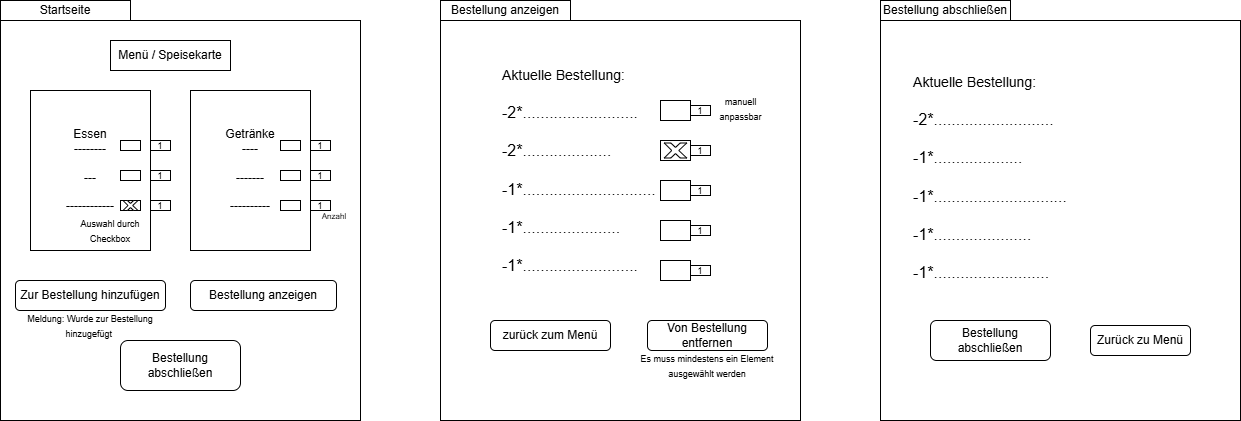

The diagram above was exported from draw.io. Its source (the exported page's mxGraphModel, read from the mxfile embedded in the PNG):
<mxGraphModel dx="1273" dy="694" grid="1" gridSize="10" guides="1" tooltips="1" connect="1" arrows="1" fold="1" page="1" pageScale="1" pageWidth="827" pageHeight="1169" math="0" shadow="0">
  <root>
    <mxCell id="0" />
    <mxCell id="1" parent="0" />
    <mxCell id="TZQCVnDOyFUUcAx4r1Qt-2" parent="1" style="rounded=0;whiteSpace=wrap;html=1;" value="" vertex="1">
      <mxGeometry height="400" width="360" x="60" y="110" as="geometry" />
    </mxCell>
    <mxCell id="TZQCVnDOyFUUcAx4r1Qt-3" parent="1" style="rounded=0;whiteSpace=wrap;html=1;" value="" vertex="1">
      <mxGeometry height="400" width="360" x="500" y="110" as="geometry" />
    </mxCell>
    <mxCell id="TZQCVnDOyFUUcAx4r1Qt-4" parent="1" style="rounded=0;whiteSpace=wrap;html=1;" value="Menü / Speisekarte" vertex="1">
      <mxGeometry height="30" width="120" x="170" y="130" as="geometry" />
    </mxCell>
    <mxCell id="TZQCVnDOyFUUcAx4r1Qt-8" parent="1" style="rounded=0;whiteSpace=wrap;html=1;" value="Essen&lt;div&gt;--------&lt;/div&gt;&lt;div&gt;&lt;br&gt;&lt;/div&gt;&lt;div&gt;---&lt;/div&gt;&lt;div&gt;&lt;br&gt;&lt;/div&gt;&lt;div&gt;------------&lt;/div&gt;" vertex="1">
      <mxGeometry height="160" width="120" x="90" y="180" as="geometry" />
    </mxCell>
    <mxCell id="TZQCVnDOyFUUcAx4r1Qt-9" parent="1" style="rounded=0;whiteSpace=wrap;html=1;" value="Getränke&lt;div&gt;----&lt;/div&gt;&lt;div&gt;&lt;br&gt;&lt;/div&gt;&lt;div&gt;-------&lt;/div&gt;&lt;div&gt;&lt;br&gt;&lt;/div&gt;&lt;div&gt;----------&lt;/div&gt;" vertex="1">
      <mxGeometry height="160" width="120" x="250" y="180" as="geometry" />
    </mxCell>
    <mxCell id="TZQCVnDOyFUUcAx4r1Qt-11" parent="1" style="rounded=0;whiteSpace=wrap;html=1;" value="" vertex="1">
      <mxGeometry height="10" width="20" x="180" y="230" as="geometry" />
    </mxCell>
    <mxCell id="TZQCVnDOyFUUcAx4r1Qt-12" parent="1" style="rounded=0;whiteSpace=wrap;html=1;" value="" vertex="1">
      <mxGeometry height="10" width="20" x="180" y="290" as="geometry" />
    </mxCell>
    <mxCell id="TZQCVnDOyFUUcAx4r1Qt-13" parent="1" style="rounded=0;whiteSpace=wrap;html=1;" value="" vertex="1">
      <mxGeometry height="10" width="20" x="180" y="260" as="geometry" />
    </mxCell>
    <mxCell id="TZQCVnDOyFUUcAx4r1Qt-16" parent="1" style="rounded=0;whiteSpace=wrap;html=1;" value="" vertex="1">
      <mxGeometry height="10" width="20" x="340" y="230" as="geometry" />
    </mxCell>
    <mxCell id="TZQCVnDOyFUUcAx4r1Qt-17" parent="1" style="rounded=0;whiteSpace=wrap;html=1;" value="" vertex="1">
      <mxGeometry height="10" width="20" x="340" y="260" as="geometry" />
    </mxCell>
    <mxCell id="TZQCVnDOyFUUcAx4r1Qt-18" parent="1" style="rounded=0;whiteSpace=wrap;html=1;" value="" vertex="1">
      <mxGeometry height="10" width="20" x="340" y="290" as="geometry" />
    </mxCell>
    <mxCell id="TZQCVnDOyFUUcAx4r1Qt-19" parent="1" style="rounded=1;whiteSpace=wrap;html=1;" value="Zur Bestellung hinzufügen" vertex="1">
      <mxGeometry height="30" width="150" x="75" y="370" as="geometry" />
    </mxCell>
    <mxCell id="TZQCVnDOyFUUcAx4r1Qt-20" parent="1" style="rounded=1;whiteSpace=wrap;html=1;" value="Bestellung anzeigen" vertex="1">
      <mxGeometry height="30" width="146" x="250" y="370" as="geometry" />
    </mxCell>
    <mxCell id="TZQCVnDOyFUUcAx4r1Qt-21" parent="1" style="rounded=1;whiteSpace=wrap;html=1;" value="Bestellung abschließen" vertex="1">
      <mxGeometry height="50" width="120" x="180" y="430" as="geometry" />
    </mxCell>
    <mxCell id="TZQCVnDOyFUUcAx4r1Qt-22" parent="1" style="rounded=0;whiteSpace=wrap;html=1;" value="Startseite" vertex="1">
      <mxGeometry height="20" width="130" x="60" y="90" as="geometry" />
    </mxCell>
    <mxCell id="TZQCVnDOyFUUcAx4r1Qt-23" parent="1" style="rounded=0;whiteSpace=wrap;html=1;" value="Bestellung anzeigen" vertex="1">
      <mxGeometry height="20" width="130" x="500" y="90" as="geometry" />
    </mxCell>
    <mxCell id="TZQCVnDOyFUUcAx4r1Qt-25" parent="1" style="rounded=0;whiteSpace=wrap;html=1;" value="" vertex="1">
      <mxGeometry height="20" width="30" x="720" y="190" as="geometry" />
    </mxCell>
    <mxCell id="TZQCVnDOyFUUcAx4r1Qt-27" parent="1" style="rounded=0;whiteSpace=wrap;html=1;" value="" vertex="1">
      <mxGeometry height="20" width="30" x="720" y="270" as="geometry" />
    </mxCell>
    <mxCell id="TZQCVnDOyFUUcAx4r1Qt-28" parent="1" style="rounded=0;whiteSpace=wrap;html=1;" value="" vertex="1">
      <mxGeometry height="20" width="30" x="720" y="310" as="geometry" />
    </mxCell>
    <mxCell id="TZQCVnDOyFUUcAx4r1Qt-29" parent="1" style="rounded=0;whiteSpace=wrap;html=1;" value="" vertex="1">
      <mxGeometry height="20" width="30" x="720" y="350" as="geometry" />
    </mxCell>
    <mxCell id="TZQCVnDOyFUUcAx4r1Qt-31" parent="1" style="rounded=0;whiteSpace=wrap;html=1;" value="" vertex="1">
      <mxGeometry height="20" width="30" x="720" y="230" as="geometry" />
    </mxCell>
    <mxCell id="TZQCVnDOyFUUcAx4r1Qt-32" parent="1" style="text;html=1;whiteSpace=wrap;strokeColor=none;fillColor=none;align=left;verticalAlign=middle;rounded=0;" value="&lt;br&gt;&lt;div style=&quot;forced-color-adjust: none;&quot;&gt;&lt;span style=&quot;forced-color-adjust: none; background-color: transparent; color: light-dark(rgb(0, 0, 0), rgb(255, 255, 255));&quot;&gt;&lt;font style=&quot;forced-color-adjust: none; font-size: 14px;&quot;&gt;Aktuelle Bestellung:&lt;/font&gt;&lt;/span&gt;&lt;/div&gt;&lt;div style=&quot;forced-color-adjust: none;&quot;&gt;&lt;font size=&quot;3&quot; style=&quot;forced-color-adjust: none;&quot;&gt;&lt;br style=&quot;forced-color-adjust: none;&quot;&gt;&lt;/font&gt;&lt;/div&gt;&lt;div style=&quot;forced-color-adjust: none;&quot;&gt;&lt;font size=&quot;3&quot; style=&quot;forced-color-adjust: none;&quot;&gt;-2*..........................&lt;/font&gt;&lt;/div&gt;&lt;div style=&quot;forced-color-adjust: none;&quot;&gt;&lt;span style=&quot;background-color: transparent; color: light-dark(rgb(0, 0, 0), rgb(255, 255, 255)); font-size: medium;&quot;&gt;&lt;br&gt;&lt;/span&gt;&lt;/div&gt;&lt;div style=&quot;forced-color-adjust: none;&quot;&gt;&lt;span style=&quot;background-color: transparent; color: light-dark(rgb(0, 0, 0), rgb(255, 255, 255)); font-size: medium;&quot;&gt;-2*....................&lt;/span&gt;&lt;/div&gt;&lt;div style=&quot;forced-color-adjust: none;&quot;&gt;&lt;font size=&quot;3&quot; style=&quot;forced-color-adjust: none;&quot;&gt;&amp;nbsp;&lt;/font&gt;&lt;/div&gt;&lt;div style=&quot;forced-color-adjust: none;&quot;&gt;&lt;font size=&quot;3&quot; style=&quot;forced-color-adjust: none;&quot;&gt;-1*..............................&lt;/font&gt;&lt;/div&gt;&lt;div style=&quot;forced-color-adjust: none;&quot;&gt;&lt;font size=&quot;3&quot; style=&quot;forced-color-adjust: none;&quot;&gt;&lt;br style=&quot;forced-color-adjust: none;&quot;&gt;&lt;/font&gt;&lt;/div&gt;&lt;div style=&quot;forced-color-adjust: none;&quot;&gt;&lt;font size=&quot;3&quot; style=&quot;forced-color-adjust: none;&quot;&gt;-1*......................&lt;/font&gt;&lt;/div&gt;&lt;div style=&quot;forced-color-adjust: none;&quot;&gt;&lt;font size=&quot;3&quot; style=&quot;forced-color-adjust: none;&quot;&gt;&lt;br&gt;&lt;/font&gt;&lt;/div&gt;&lt;div style=&quot;forced-color-adjust: none;&quot;&gt;&lt;span style=&quot;font-size: medium; background-color: transparent; color: light-dark(rgb(0, 0, 0), rgb(255, 255, 255));&quot;&gt;-1*..........................&lt;/span&gt;&lt;/div&gt;&lt;div style=&quot;forced-color-adjust: none;&quot;&gt;&lt;br style=&quot;forced-color-adjust: none; color: rgb(0, 0, 0); font-family: Helvetica; font-size: 12px; font-style: normal; font-variant-ligatures: normal; font-variant-caps: normal; font-weight: 400; letter-spacing: normal; orphans: 2; text-indent: 0px; text-transform: none; widows: 2; word-spacing: 0px; -webkit-text-stroke-width: 0px; white-space: normal; background-color: rgb(236, 236, 236); text-decoration-thickness: initial; text-decoration-style: initial; text-decoration-color: initial;&quot;&gt;&lt;br&gt;&lt;br&gt;&lt;/div&gt;" vertex="1">
      <mxGeometry height="30" width="60" x="560" y="260" as="geometry" />
    </mxCell>
    <mxCell id="TZQCVnDOyFUUcAx4r1Qt-34" parent="1" style="rounded=1;whiteSpace=wrap;html=1;" value="Von Bestellung entfernen" vertex="1">
      <mxGeometry height="30" width="120" x="707" y="410" as="geometry" />
    </mxCell>
    <mxCell id="TZQCVnDOyFUUcAx4r1Qt-35" parent="1" style="rounded=1;whiteSpace=wrap;html=1;" value="zurück zum Menü" vertex="1">
      <mxGeometry height="30" width="120" x="550" y="410" as="geometry" />
    </mxCell>
    <mxCell id="TZQCVnDOyFUUcAx4r1Qt-36" parent="1" style="text;html=1;whiteSpace=wrap;strokeColor=none;fillColor=none;align=center;verticalAlign=middle;rounded=0;" value="&lt;font style=&quot;font-size: 9px;&quot;&gt;Meldung: Wurde zur Bestellung hinzugefügt&amp;nbsp;&lt;/font&gt;" vertex="1">
      <mxGeometry height="30" width="140" x="80" y="400" as="geometry" />
    </mxCell>
    <mxCell id="TZQCVnDOyFUUcAx4r1Qt-38" parent="1" style="verticalLabelPosition=bottom;verticalAlign=top;html=1;shape=mxgraph.basic.x" value="" vertex="1">
      <mxGeometry height="10" width="15" x="182.5" y="290" as="geometry" />
    </mxCell>
    <mxCell id="TZQCVnDOyFUUcAx4r1Qt-39" parent="1" style="text;html=1;whiteSpace=wrap;strokeColor=none;fillColor=none;align=center;verticalAlign=middle;rounded=0;" value="&lt;font style=&quot;font-size: 9px;&quot;&gt;Auswahl durch Checkbox&lt;/font&gt;" vertex="1">
      <mxGeometry height="30" width="80" x="130" y="305" as="geometry" />
    </mxCell>
    <mxCell id="TZQCVnDOyFUUcAx4r1Qt-40" parent="1" style="text;html=1;whiteSpace=wrap;strokeColor=none;fillColor=none;align=center;verticalAlign=middle;rounded=0;" value="&lt;font style=&quot;font-size: 9px;&quot;&gt;Es muss mindestens ein Element ausgewählt werden&lt;/font&gt;" vertex="1">
      <mxGeometry height="30" width="140" x="697" y="440" as="geometry" />
    </mxCell>
    <mxCell id="TZQCVnDOyFUUcAx4r1Qt-41" parent="1" style="rounded=0;whiteSpace=wrap;html=1;" value="" vertex="1">
      <mxGeometry height="400" width="360" x="940" y="110" as="geometry" />
    </mxCell>
    <mxCell id="TZQCVnDOyFUUcAx4r1Qt-42" parent="1" style="rounded=0;whiteSpace=wrap;html=1;" value="Bestellung abschließen" vertex="1">
      <mxGeometry height="20" width="130" x="940" y="90" as="geometry" />
    </mxCell>
    <mxCell id="TZQCVnDOyFUUcAx4r1Qt-44" parent="1" style="text;html=1;whiteSpace=wrap;strokeColor=none;fillColor=none;align=center;verticalAlign=middle;rounded=0;" value="&lt;br&gt;&lt;div&gt;&lt;div style=&quot;text-align: left;&quot;&gt;&lt;span style=&quot;background-color: transparent; color: light-dark(rgb(0, 0, 0), rgb(255, 255, 255));&quot;&gt;&lt;font style=&quot;font-size: 14px;&quot;&gt;Aktuelle Bestellung:&lt;/font&gt;&lt;/span&gt;&lt;/div&gt;&lt;div style=&quot;text-align: left;&quot;&gt;&lt;font size=&quot;3&quot;&gt;&lt;br&gt;&lt;/font&gt;&lt;/div&gt;&lt;div style=&quot;text-align: left;&quot;&gt;&lt;font size=&quot;3&quot;&gt;-2*...........................&lt;/font&gt;&lt;/div&gt;&lt;div style=&quot;text-align: left;&quot;&gt;&lt;span style=&quot;background-color: transparent; color: light-dark(rgb(0, 0, 0), rgb(255, 255, 255)); font-size: medium;&quot;&gt;&lt;br&gt;&lt;/span&gt;&lt;/div&gt;&lt;div style=&quot;text-align: left;&quot;&gt;&lt;span style=&quot;background-color: transparent; color: light-dark(rgb(0, 0, 0), rgb(255, 255, 255)); font-size: medium;&quot;&gt;-1*....................&lt;/span&gt;&lt;/div&gt;&lt;div style=&quot;text-align: left;&quot;&gt;&lt;font size=&quot;3&quot;&gt;&amp;nbsp;&lt;/font&gt;&lt;/div&gt;&lt;div style=&quot;text-align: left;&quot;&gt;&lt;font size=&quot;3&quot;&gt;-1*..............................&lt;/font&gt;&lt;/div&gt;&lt;div style=&quot;text-align: left;&quot;&gt;&lt;font size=&quot;3&quot;&gt;&lt;br&gt;&lt;/font&gt;&lt;/div&gt;&lt;div style=&quot;text-align: left;&quot;&gt;&lt;font size=&quot;3&quot;&gt;-1*......................&lt;/font&gt;&lt;/div&gt;&lt;div style=&quot;text-align: left;&quot;&gt;&lt;font size=&quot;3&quot;&gt;&lt;br&gt;&lt;/font&gt;&lt;/div&gt;&lt;div style=&quot;text-align: left;&quot;&gt;&lt;span style=&quot;font-size: medium; background-color: transparent; color: light-dark(rgb(0, 0, 0), rgb(255, 255, 255));&quot;&gt;-1*..........................&lt;/span&gt;&lt;/div&gt;&lt;div style=&quot;text-align: left;&quot;&gt;&lt;br style=&quot;color: rgb(0, 0, 0); background-color: rgb(236, 236, 236);&quot;&gt;&lt;br&gt;&lt;/div&gt;&lt;/div&gt;" vertex="1">
      <mxGeometry height="30" width="60" x="1020" y="260" as="geometry" />
    </mxCell>
    <mxCell id="TZQCVnDOyFUUcAx4r1Qt-45" parent="1" style="rounded=1;whiteSpace=wrap;html=1;" value="Bestellung abschließen" vertex="1">
      <mxGeometry height="40" width="120" x="990" y="410" as="geometry" />
    </mxCell>
    <mxCell id="TZQCVnDOyFUUcAx4r1Qt-47" parent="1" style="rounded=1;whiteSpace=wrap;html=1;" value="Zurück zu Menü" vertex="1">
      <mxGeometry height="30" width="100" x="1150" y="415" as="geometry" />
    </mxCell>
    <mxCell id="TZQCVnDOyFUUcAx4r1Qt-50" parent="1" style="rounded=0;whiteSpace=wrap;html=1;" value="&lt;font style=&quot;font-size: 9px;&quot;&gt;1&lt;/font&gt;" vertex="1">
      <mxGeometry height="10" width="20" x="210" y="230" as="geometry" />
    </mxCell>
    <mxCell id="TZQCVnDOyFUUcAx4r1Qt-51" parent="1" style="rounded=0;whiteSpace=wrap;html=1;" value="&lt;font style=&quot;font-size: 9px;&quot;&gt;1&lt;/font&gt;" vertex="1">
      <mxGeometry height="10" width="20" x="210" y="260" as="geometry" />
    </mxCell>
    <mxCell id="TZQCVnDOyFUUcAx4r1Qt-52" parent="1" style="rounded=0;whiteSpace=wrap;html=1;" value="&lt;font style=&quot;font-size: 9px;&quot;&gt;1&lt;/font&gt;" vertex="1">
      <mxGeometry height="10" width="20" x="210" y="290" as="geometry" />
    </mxCell>
    <mxCell id="TZQCVnDOyFUUcAx4r1Qt-53" parent="1" style="rounded=0;whiteSpace=wrap;html=1;" value="&lt;font style=&quot;font-size: 9px;&quot;&gt;1&lt;/font&gt;" vertex="1">
      <mxGeometry height="10" width="20" x="370" y="290" as="geometry" />
    </mxCell>
    <mxCell id="TZQCVnDOyFUUcAx4r1Qt-54" parent="1" style="rounded=0;whiteSpace=wrap;html=1;" value="&lt;font style=&quot;font-size: 9px;&quot;&gt;1&lt;/font&gt;" vertex="1">
      <mxGeometry height="10" width="20" x="370" y="260" as="geometry" />
    </mxCell>
    <mxCell id="TZQCVnDOyFUUcAx4r1Qt-55" parent="1" style="rounded=0;whiteSpace=wrap;html=1;" value="&lt;font style=&quot;font-size: 9px;&quot;&gt;1&lt;/font&gt;" vertex="1">
      <mxGeometry height="10" width="20" x="370" y="230" as="geometry" />
    </mxCell>
    <mxCell id="TZQCVnDOyFUUcAx4r1Qt-56" parent="1" style="text;html=1;whiteSpace=wrap;strokeColor=none;fillColor=none;align=center;verticalAlign=middle;rounded=0;" value="&lt;font style=&quot;font-size: 8px;&quot;&gt;Anzahl&lt;/font&gt;" vertex="1">
      <mxGeometry height="10" width="40" x="374" y="300" as="geometry" />
    </mxCell>
    <mxCell id="TZQCVnDOyFUUcAx4r1Qt-57" parent="1" style="verticalLabelPosition=bottom;verticalAlign=top;html=1;shape=mxgraph.basic.x" value="" vertex="1">
      <mxGeometry height="15" width="22.5" x="723.75" y="232.5" as="geometry" />
    </mxCell>
    <mxCell id="TZQCVnDOyFUUcAx4r1Qt-58" parent="1" style="rounded=0;whiteSpace=wrap;html=1;" value="&lt;font style=&quot;font-size: 9px;&quot;&gt;1&lt;/font&gt;" vertex="1">
      <mxGeometry height="10" width="20" x="750" y="195" as="geometry" />
    </mxCell>
    <mxCell id="TZQCVnDOyFUUcAx4r1Qt-59" parent="1" style="rounded=0;whiteSpace=wrap;html=1;" value="&lt;font style=&quot;font-size: 9px;&quot;&gt;1&lt;/font&gt;" vertex="1">
      <mxGeometry height="10" width="20" x="750" y="235" as="geometry" />
    </mxCell>
    <mxCell id="TZQCVnDOyFUUcAx4r1Qt-60" parent="1" style="rounded=0;whiteSpace=wrap;html=1;" value="&lt;font style=&quot;font-size: 9px;&quot;&gt;1&lt;/font&gt;" vertex="1">
      <mxGeometry height="10" width="20" x="750" y="275" as="geometry" />
    </mxCell>
    <mxCell id="TZQCVnDOyFUUcAx4r1Qt-61" parent="1" style="rounded=0;whiteSpace=wrap;html=1;" value="&lt;font style=&quot;font-size: 9px;&quot;&gt;1&lt;/font&gt;" vertex="1">
      <mxGeometry height="10" width="20" x="750" y="315" as="geometry" />
    </mxCell>
    <mxCell id="TZQCVnDOyFUUcAx4r1Qt-62" parent="1" style="rounded=0;whiteSpace=wrap;html=1;" value="&lt;font style=&quot;font-size: 9px;&quot;&gt;1&lt;/font&gt;" vertex="1">
      <mxGeometry height="10" width="20" x="750" y="355" as="geometry" />
    </mxCell>
    <mxCell id="TZQCVnDOyFUUcAx4r1Qt-63" parent="1" style="text;html=1;whiteSpace=wrap;strokeColor=none;fillColor=none;align=center;verticalAlign=middle;rounded=0;" value="&lt;font style=&quot;font-size: 9px;&quot;&gt;manuell anpassbar&lt;/font&gt;" vertex="1">
      <mxGeometry height="25" width="73" x="764" y="185" as="geometry" />
    </mxCell>
  </root>
</mxGraphModel>